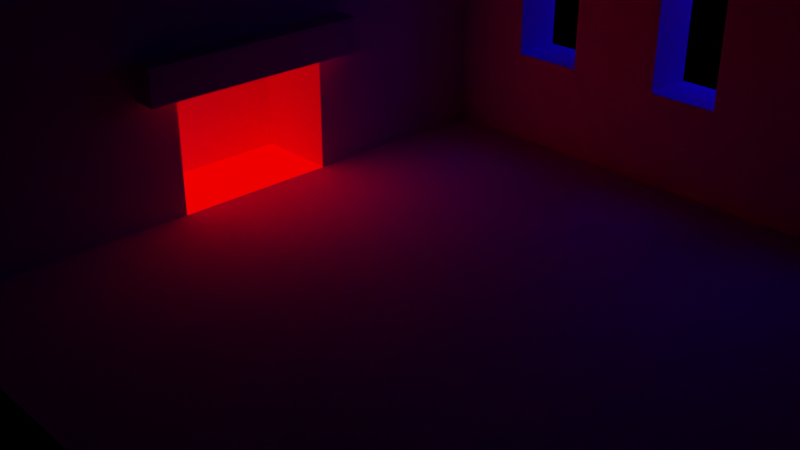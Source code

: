 # Source: night.blend  (saved by Blender 2.93.21; exported with 4.5.12 LTS)
import bpy
from mathutils import Matrix  # noqa: F401  (used for matrix-valued properties, if any)

bpy.ops.wm.read_factory_settings(use_empty=True)
scene = bpy.context.scene
scene.name = 'Scene'

# ---- collections
col_collection = bpy.data.collections.new('Collection'); scene.collection.children.link(col_collection)

# ---- images (referenced by path relative to the original .blend; pixels are not part of the script)
import os
ASSET_DIR = os.environ.get("B2B_ASSET_DIR", "")  # directory of the original .blend (textures are referenced by path, not embedded)
HERE = os.path.dirname(os.path.abspath(__file__))  # packed textures are extracted next to this script under _unpacked/

def load_image(name, relpath, width, height, colorspace="sRGB"):
    """Load a texture the original file referenced (path relative to the .blend, or extracted next to this script)."""
    p = next((c for c in (os.path.join(HERE, relpath), os.path.join(ASSET_DIR, relpath)) if relpath and os.path.exists(c)), "")
    if p:
        img = bpy.data.images.load(p, check_existing=True)
        img.name = name
    else:  # same state as the original file: an image datablock whose file is absent (Cycles renders it pink)
        img = bpy.data.images.new(name, width, height)
        img.source = "FILE"
        img.filepath = "//" + (relpath or name)
    img.colorspace_settings.name = colorspace
    return img
img_sketchup_baked = load_image('SketchUp_baked', 'SketchUp_denoised_encoded.png', 1024, 1024, 'Linear Rec.709')

# ---- materials (node trees are filled in below, after node groups)
mat_material_002 = bpy.data.materials.new('material.002')
mat_material_002.diffuse_color = (1.0, 1.0, 1.0, 1.0)
mat_material_002_1 = bpy.data.materials.new('Material.002')

# ---- material node trees
mat_material_002.use_nodes = True; mat_material_002.node_tree.nodes.clear()
_N = mat_material_002.node_tree.nodes; _L = mat_material_002.node_tree.links
n0 = _N.new('ShaderNodeBsdfPrincipled'); n0.name = 'Principled BSDF'; n0.location = (0, 300)
n0.distribution = 'GGX'
n0.subsurface_method = 'BURLEY'
n0.inputs[3].default_value = 1.45
n0.inputs[13].default_value = 0.0
n0.inputs[27].default_value = (1.0, 0.0, 0.0, 1.0)
n0.inputs[28].default_value = 2.6
n1 = _N.new('ShaderNodeOutputMaterial'); n1.name = 'Material Output'; n1.location = (300, 300)
n2 = _N.new('ShaderNodeTexImage'); n2.name = 'TLM_Lightmap'; n2.location = (-1200, 300)
n2.image = img_sketchup_baked
n2.extension = 'EXTEND'
n3 = _N.new('ShaderNodeMix'); n3.name = 'Lightmap_Multiplication'; n3.location = (-800, 300)
n3.data_type = 'RGBA'
n3.blend_type = 'MULTIPLY'
n3.inputs[0].default_value = 1.0
n4 = _N.new('ShaderNodeUVMap'); n4.name = 'Lightmap_UV'; n4.location = (-1500, 300)
n4.uv_map = 'UVMap_Lightmap'
n5 = _N.new('ShaderNodeRGB'); n5.name = 'Lightmap_BasecolorNode_A'; n5.location = (-1100, 0)
n5.outputs[0].default_value = (1.0, 0.0, 0.0005936, 1.0)
_L.new(n0.outputs[0], n1.inputs[0])
_L.new(n2.outputs[0], n3.inputs[6])
_L.new(n5.outputs[0], n3.inputs[7])
_L.new(n3.outputs[2], n0.inputs[0])
_L.new(n4.outputs[0], n2.inputs[0])
n1.is_active_output = True
mat_material_002_1.use_nodes = True; mat_material_002_1.node_tree.nodes.clear()
_N = mat_material_002_1.node_tree.nodes; _L = mat_material_002_1.node_tree.links
n0 = _N.new('ShaderNodeBsdfPrincipled'); n0.name = 'Principled BSDF'; n0.location = (10, 300)
n0.distribution = 'GGX'
n0.subsurface_method = 'BURLEY'
n0.inputs[3].default_value = 1.45
n0.inputs[13].default_value = 0.0
n0.inputs[27].default_value = (0.0, 0.0, 0.0, 1.0)
n0.inputs[28].default_value = 1.0
n1 = _N.new('ShaderNodeOutputMaterial'); n1.name = 'Material Output'; n1.location = (300, 300)
n2 = _N.new('ShaderNodeTexImage'); n2.name = 'TLM_Lightmap'; n2.location = (-1200, 300)
n2.image = img_sketchup_baked
n2.extension = 'EXTEND'
n3 = _N.new('ShaderNodeMix'); n3.name = 'Lightmap_Multiplication'; n3.location = (-800, 300)
n3.data_type = 'RGBA'
n3.blend_type = 'MULTIPLY'
n3.inputs[0].default_value = 1.0
n4 = _N.new('ShaderNodeUVMap'); n4.name = 'Lightmap_UV'; n4.location = (-1500, 300)
n4.uv_map = 'UVMap_Lightmap'
n5 = _N.new('ShaderNodeRGB'); n5.name = 'Lightmap_BasecolorNode_A'; n5.location = (-1090, 0)
n5.outputs[0].default_value = (0.8, 0.8, 0.8, 1.0)
_L.new(n0.outputs[0], n1.inputs[0])
_L.new(n2.outputs[0], n3.inputs[6])
_L.new(n5.outputs[0], n3.inputs[7])
_L.new(n3.outputs[2], n0.inputs[0])
_L.new(n4.outputs[0], n2.inputs[0])
n1.is_active_output = True

# ---- world
world_world = bpy.data.worlds.new('World'); scene.world = world_world
world_world.use_nodes = True; world_world.node_tree.nodes.clear()
_N = world_world.node_tree.nodes; _L = world_world.node_tree.links
n0 = _N.new('ShaderNodeOutputWorld'); n0.name = 'World Output'; n0.location = (300, 300)
n1 = _N.new('ShaderNodeBackground'); n1.name = 'Background'; n1.location = (10, 300)
n1.inputs[0].default_value = (0.0, 0.0, 0.0, 1.0)
_L.new(n1.outputs[0], n0.inputs[0])
n0.is_active_output = True
world_world.color = (0.05088, 0.05088, 0.05088)
world_world.use_sun_shadow = False
world_world.sun_shadow_jitter_overblur = 0.0

# ---- cameras
cam_camera = bpy.data.cameras.new('Camera')
cam_camera.clip_end = 100.0
cam_camera.ortho_scale = 7.314
cam_skp_camera_last_saved_sketchup_view = bpy.data.cameras.new('skp_camera_Last_Saved_SketchUp_View')
cam_skp_camera_last_saved_sketchup_view.clip_start = 1.0
cam_skp_camera_last_saved_sketchup_view.lens = float('inf')

# ---- lights
light_area_001 = bpy.data.lights.new('Area.001', 'AREA')
light_area_001.color = (0.0, 0.0, 1.0)
light_area_001.transmission_factor = 0.0
light_area_001.energy = 26.23
light_area_001.shadow_soft_size = 1.0
light_area_001.shadow_maximum_resolution = 0.006
light_area_001.use_absolute_resolution = True
light_area_001.size = 1.0
light_area_001.size_y = 1.0
light_area_002 = bpy.data.lights.new('Area.002', 'AREA')
light_area_002.color = (0.0, 1.0, 0.0)
light_area_002.transmission_factor = 0.0
light_area_002.energy = 235.6
light_area_002.shadow_soft_size = 0.21
light_area_002.shadow_maximum_resolution = 0.006
light_area_002.use_absolute_resolution = True
light_area_002.size = 0.21
light_area_002.size_y = 1.0

# ---- meshes
me_id3 = bpy.data.meshes.new('ID3')
me_id3.from_pydata([(6148.0, 6403.0, 0.0), (-1154.0, 0.0, 0.0), (-1154.0, 6403.0, 0.0), (6148.0, 0.0, 0.0), (6148.0, 6403.0, 0.0), (6148.0, 0.0, 179.1), (6148.0, 0.0, 0.0), (6148.0, 5906.0, 179.1), (6148.0, 5906.0, 3411.0), (6148.0, 6403.0, 3411.0), (6148.0, 0.0, 179.1), (-1154.0, 0.0, 0.0), (6148.0, 0.0, 0.0), (761.5, 0.0, 179.1), (-1154.0, 0.0, 3411.0), (761.5, 0.0, 3411.0), (-1154.0, 6403.0, 3411.0), (-1154.0, 0.0, 0.0), (-1154.0, 0.0, 3411.0), (-1154.0, 6403.0, 0.0), (-1154.0, 6403.0, 0.0), (1529.0, 6403.0, 1067.0), (6148.0, 6403.0, 0.0), (-1154.0, 6403.0, 3411.0), (3098.0, 6403.0, 1060.0), (1529.0, 6403.0, 2440.0), (2208.0, 6403.0, 2440.0), (3098.0, 6403.0, 2440.0), (3741.0, 6403.0, 2440.0), (4609.0, 6403.0, 2440.0), (5225.0, 6403.0, 2440.0), (5225.0, 6403.0, 1060.0), (6148.0, 6403.0, 3411.0), (3741.0, 6403.0, 1060.0), (4609.0, 6403.0, 1060.0), (2208.0, 6403.0, 1067.0), (761.5, 0.0, 3411.0), (-1154.0, 6403.0, 3411.0), (-1154.0, 0.0, 3411.0), (761.5, 5906.0, 3411.0), (6148.0, 6403.0, 3411.0), (6148.0, 5906.0, 3411.0), (6148.0, 5906.0, 179.1), (5225.0, 5906.0, 1060.0), (761.5, 5906.0, 179.1), (6148.0, 5906.0, 3411.0), (5225.0, 5906.0, 2440.0), (4609.0, 5906.0, 2440.0), (3741.0, 5906.0, 2440.0), (3098.0, 5906.0, 2440.0), (2208.0, 5906.0, 2440.0), (1529.0, 5906.0, 2440.0), (1529.0, 5906.0, 1067.0), (761.5, 5906.0, 3411.0), (3098.0, 5906.0, 1060.0), (4609.0, 5906.0, 1060.0), (3741.0, 5906.0, 1060.0), (2208.0, 5906.0, 1067.0), (761.5, 2402.0, 179.1), (761.5, 5906.0, 179.1), (761.5, 3952.0, 179.1), (6148.0, 5906.0, 179.1), (761.5, 0.0, 179.1), (6148.0, 0.0, 179.1), (761.5, 2402.0, 179.1), (761.5, 0.0, 3411.0), (761.5, 0.0, 179.1), (761.5, 2019.0, 1333.0), (761.5, 2402.0, 1333.0), (761.5, 5906.0, 179.1), (761.5, 3952.0, 1333.0), (761.5, 3952.0, 179.1), (761.5, 4200.0, 1333.0), (761.5, 4200.0, 1666.0), (761.5, 2019.0, 1666.0), (761.5, 5906.0, 3411.0), (-47.54, 3952.0, 179.1), (-47.54, 2402.0, 179.1), (-47.54, 2402.0, 1333.0), (761.5, 2402.0, 179.1), (-47.54, 2402.0, 179.1), (761.5, 2402.0, 1333.0), (1005.0, 2402.0, 1333.0), (761.5, 2019.0, 1333.0), (761.5, 2402.0, 1333.0), (1005.0, 2019.0, 1333.0), (1005.0, 2019.0, 1666.0), (761.5, 2019.0, 1333.0), (1005.0, 2019.0, 1333.0), (761.5, 2019.0, 1666.0), (1005.0, 2019.0, 1666.0), (761.5, 4200.0, 1666.0), (761.5, 2019.0, 1666.0), (1005.0, 4200.0, 1666.0), (761.5, 4200.0, 1333.0), (1005.0, 4200.0, 1666.0), (1005.0, 4200.0, 1333.0), (761.5, 4200.0, 1666.0), (761.5, 4200.0, 1333.0), (1005.0, 3952.0, 1333.0), (761.5, 3952.0, 1333.0), (1005.0, 4200.0, 1333.0), (761.5, 3952.0, 1333.0), (-47.54, 3952.0, 179.1), (761.5, 3952.0, 179.1), (-47.54, 3952.0, 1333.0), (-47.54, 3952.0, 179.1), (-47.54, 2402.0, 1333.0), (-47.54, 2402.0, 179.1), (-47.54, 3952.0, 1333.0), (761.5, 3952.0, 1333.0), (-47.54, 2402.0, 1333.0), (-47.54, 3952.0, 1333.0), (761.5, 2402.0, 1333.0), (1005.0, 3952.0, 1333.0), (1005.0, 2402.0, 1333.0), (1005.0, 2402.0, 1333.0), (1005.0, 2019.0, 1666.0), (1005.0, 2019.0, 1333.0), (1005.0, 4200.0, 1666.0), (1005.0, 3952.0, 1333.0), (1005.0, 4200.0, 1333.0), (2208.0, 6403.0, 2440.0), (1529.0, 5906.0, 2440.0), (1529.0, 6403.0, 2440.0), (2208.0, 5906.0, 2440.0), (1529.0, 6403.0, 1067.0), (1529.0, 5906.0, 2440.0), (1529.0, 5906.0, 1067.0), (1529.0, 6403.0, 2440.0), (2208.0, 6403.0, 2440.0), (2208.0, 5906.0, 1067.0), (2208.0, 5906.0, 2440.0), (2208.0, 6403.0, 1067.0), (2208.0, 5906.0, 1067.0), (1529.0, 6403.0, 1067.0), (1529.0, 5906.0, 1067.0), (2208.0, 6403.0, 1067.0), (3741.0, 6403.0, 2440.0), (3741.0, 5906.0, 1060.0), (3741.0, 5906.0, 2440.0), (3741.0, 6403.0, 1060.0), (3741.0, 6403.0, 2440.0), (3098.0, 5906.0, 2440.0), (3098.0, 6403.0, 2440.0), (3741.0, 5906.0, 2440.0), (3741.0, 5906.0, 1060.0), (3098.0, 6403.0, 1060.0), (3098.0, 5906.0, 1060.0), (3741.0, 6403.0, 1060.0), (3098.0, 6403.0, 1060.0), (3098.0, 5906.0, 2440.0), (3098.0, 5906.0, 1060.0), (3098.0, 6403.0, 2440.0), (5225.0, 6403.0, 2440.0), (4609.0, 5906.0, 2440.0), (4609.0, 6403.0, 2440.0), (5225.0, 5906.0, 2440.0), (4609.0, 6403.0, 1060.0), (4609.0, 5906.0, 2440.0), (4609.0, 5906.0, 1060.0), (4609.0, 6403.0, 2440.0), (5225.0, 6403.0, 2440.0), (5225.0, 5906.0, 1060.0), (5225.0, 5906.0, 2440.0), (5225.0, 6403.0, 1060.0), (5225.0, 5906.0, 1060.0), (4609.0, 6403.0, 1060.0), (4609.0, 5906.0, 1060.0), (5225.0, 6403.0, 1060.0)], [], [(0, 1, 2), (1, 0, 3), (4, 5, 6), (5, 4, 7), (7, 4, 8), (8, 4, 9), (10, 11, 12), (11, 10, 13), (11, 13, 14), (14, 13, 15), (16, 17, 18), (17, 16, 19), (20, 21, 22), (21, 20, 23), (22, 21, 24), (21, 23, 25), (25, 23, 26), (26, 23, 27), (27, 23, 28), (28, 23, 29), (29, 23, 30), (22, 31, 32), (31, 22, 24), (31, 24, 33), (31, 33, 34), (32, 31, 30), (32, 30, 23), (28, 34, 33), (34, 28, 29), (24, 35, 27), (35, 24, 21), (27, 35, 26), (36, 37, 38), (37, 36, 39), (39, 40, 37), (40, 39, 41), (42, 43, 44), (43, 42, 45), (43, 45, 46), (46, 45, 47), (47, 45, 48), (48, 45, 49), (49, 45, 50), (50, 45, 51), (44, 52, 53), (52, 44, 54), (54, 44, 43), (54, 43, 55), (54, 55, 56), (52, 54, 57), (53, 52, 51), (53, 51, 45), (49, 57, 54), (57, 49, 50), (47, 56, 55), (56, 47, 48), (58, 59, 60), (59, 58, 61), (61, 58, 62), (61, 62, 63), (64, 65, 66), (65, 64, 67), (67, 64, 68), (69, 70, 71), (70, 69, 72), (72, 69, 73), (65, 74, 75), (74, 65, 67), (75, 74, 73), (75, 73, 69), (58, 76, 77), (76, 58, 60), (78, 79, 80), (79, 78, 81), (82, 83, 84), (83, 82, 85), (86, 87, 88), (87, 86, 89), (90, 91, 92), (91, 90, 93), (94, 95, 96), (95, 94, 97), (98, 99, 100), (99, 98, 101), (102, 103, 104), (103, 102, 105), (106, 107, 108), (107, 106, 109), (110, 111, 112), (111, 110, 113), (113, 110, 114), (113, 114, 115), (116, 117, 118), (117, 116, 119), (119, 116, 120), (119, 120, 121), (122, 123, 124), (123, 122, 125), (126, 127, 128), (127, 126, 129), (130, 131, 132), (131, 130, 133), (134, 135, 136), (135, 134, 137), (138, 139, 140), (139, 138, 141), (142, 143, 144), (143, 142, 145), (146, 147, 148), (147, 146, 149), (150, 151, 152), (151, 150, 153), (154, 155, 156), (155, 154, 157), (158, 159, 160), (159, 158, 161), (162, 163, 164), (163, 162, 165), (166, 167, 168), (167, 166, 169)])
me_id3.polygons.foreach_set('material_index', [1, 1, 1, 1, 1, 1, 1, 1, 1, 1, 1, 1, 1, 1, 1, 1, 1, 1, 1, 1, 1, 1, 1, 1, 1, 1, 1, 1, 1, 1, 1, 1, 1, 1, 1, 1, 1, 1, 1, 1, 1, 1, 1, 1, 1, 1, 1, 1, 1, 1, 1, 1, 1, 1, 1, 1, 1, 1, 1, 1, 1, 1, 1, 1, 1, 1, 1, 1, 1, 1, 0, 0, 1, 1, 1, 1, 1, 1, 1, 1, 1, 1, 1, 1, 1, 1, 1, 1, 1, 1, 1, 1, 1, 1, 1, 1, 1, 1, 1, 1, 1, 1, 1, 1, 1, 1, 1, 1, 1, 1, 1, 1, 1, 1, 1, 1, 1, 1, 1, 1])
_uv = me_id3.uv_layers.new(name='UVMap_Lightmap')
_uv.uv.foreach_set('vector', [0.6666, 0.3778, 0.3382, 0.003296, 0.6666, 0.003296, 0.3382, 0.003296, 0.6666, 0.3778, 0.3382, 0.3778, 0.824, 0.7127, 0.8147, 0.3843, 0.824, 0.3843, 0.8147, 0.3843, 0.824, 0.7127, 0.8147, 0.6873, 0.8147, 0.6873, 0.824, 0.7127, 0.6489, 0.6873, 0.6489, 0.6873, 0.824, 0.7127, 0.6489, 0.7127, 0.2953, 0.3843, 0.2861, 0.7588, 0.2861, 0.3843, 0.2861, 0.7588, 0.2953, 0.3843, 0.2953, 0.6602, 0.2861, 0.7588, 0.2953, 0.6602, 0.461, 0.7588, 0.461, 0.7588, 0.2953, 0.6602, 0.461, 0.6602, 0.6731, 0.003418, 0.8481, 0.3315, 0.6731, 0.3315, 0.8481, 0.3315, 0.6731, 0.003418, 0.8481, 0.003418, 0.6426, 0.7588, 0.5879, 0.6211, 0.6426, 0.3843, 0.5879, 0.6211, 0.6426, 0.7588, 0.4675, 0.7588, 0.6426, 0.3843, 0.5879, 0.6211, 0.5881, 0.5405, 0.5879, 0.6211, 0.4675, 0.7588, 0.5173, 0.6211, 0.5173, 0.6211, 0.4675, 0.7588, 0.5173, 0.5864, 0.5173, 0.5864, 0.4675, 0.7588, 0.5173, 0.5405, 0.5173, 0.5405, 0.4675, 0.7588, 0.5173, 0.5078, 0.5173, 0.5078, 0.4675, 0.7588, 0.5173, 0.4629, 0.5173, 0.4629, 0.4675, 0.7588, 0.5173, 0.4316, 0.6426, 0.3843, 0.5881, 0.4316, 0.4675, 0.3843, 0.5881, 0.4316, 0.6426, 0.3843, 0.5881, 0.5405, 0.7438, 0.3778, 0.7438, 0.3778, 0.7438, 0.3778, 0.5586, 0.8416, 0.5586, 0.7654, 0.5586, 0.8101, 0.4675, 0.3843, 0.5881, 0.4316, 0.5173, 0.4316, 0.4675, 0.3843, 0.5173, 0.4316, 0.4675, 0.7588, 0.5173, 0.5078, 0.5881, 0.4629, 0.5881, 0.5078, 0.5881, 0.4629, 0.5173, 0.5078, 0.5173, 0.4629, 0.5881, 0.5405, 0.5879, 0.5864, 0.5173, 0.5405, 0.5879, 0.5864, 0.5881, 0.5405, 0.5879, 0.6211, 0.5173, 0.5405, 0.5879, 0.5864, 0.5173, 0.5864, 0.003277, 0.2793, 0.3317, 0.3779, 0.003277, 0.3779, 0.3317, 0.3779, 0.003277, 0.2793, 0.3062, 0.2793, 0.3062, 0.2793, 0.3317, 0.003418, 0.3317, 0.3779, 0.3317, 0.003418, 0.3062, 0.2793, 0.3062, 0.003418, 0.8305, 0.3843, 0.8757, 0.4316, 0.8305, 0.6602, 0.8757, 0.4316, 0.8305, 0.3843, 0.9962, 0.3843, 0.8757, 0.4316, 0.9962, 0.3843, 0.9464, 0.4316, 0.9464, 0.4316, 0.9962, 0.3843, 0.9464, 0.4629, 0.9464, 0.4629, 0.9962, 0.3843, 0.9464, 0.5078, 0.9464, 0.5078, 0.9962, 0.3843, 0.9464, 0.5405, 0.9464, 0.5405, 0.9962, 0.3843, 0.9464, 0.5864, 0.9464, 0.5864, 0.9962, 0.3843, 0.9464, 0.6211, 0.8305, 0.6602, 0.876, 0.6211, 0.9962, 0.6602, 0.876, 0.6211, 0.8305, 0.6602, 0.8757, 0.5405, 0.8757, 0.5405, 0.8305, 0.6602, 0.8757, 0.4316, 0.7372, 0.3778, 0.7372, 0.3778, 0.7372, 0.3778, 0.8379, 0.7192, 0.8379, 0.7969, 0.8379, 0.7524, 0.876, 0.6211, 0.8757, 0.5405, 0.876, 0.5864, 0.9962, 0.6602, 0.876, 0.6211, 0.9464, 0.6211, 0.9962, 0.6602, 0.9464, 0.6211, 0.9962, 0.3843, 0.9464, 0.5405, 0.876, 0.5864, 0.8757, 0.5405, 0.876, 0.5864, 0.9464, 0.5405, 0.9464, 0.5864, 0.9464, 0.4629, 0.8757, 0.5078, 0.8757, 0.4629, 0.8757, 0.5078, 0.9464, 0.4629, 0.9464, 0.5078, 0.8547, 0.003174, 0.8547, 0.1831, 0.8547, 0.08276, 0.2793, 0.3843, 0.2793, 0.564, 0.003418, 0.3843, 0.003418, 0.3843, 0.2793, 0.564, 0.2793, 0.687, 0.003418, 0.3843, 0.2793, 0.687, 0.003418, 0.687, 0.1689, 0.817, 0.003174, 0.6938, 0.1689, 0.6938, 0.003174, 0.6938, 0.1689, 0.817, 0.1099, 0.7974, 0.1099, 0.7974, 0.1689, 0.817, 0.1099, 0.817, 0.1689, 0.9967, 0.1099, 0.8965, 0.1689, 0.8965, 0.1099, 0.8965, 0.1689, 0.9967, 0.1099, 0.9092, 0.1099, 0.9092, 0.1689, 0.9967, 0.09277, 0.9092, 0.003174, 0.6938, 0.09277, 0.7974, 0.003174, 0.9967, 0.09277, 0.7974, 0.003174, 0.6938, 0.1099, 0.7974, 0.003174, 0.9967, 0.09277, 0.7974, 0.09277, 0.9092, 0.003174, 0.9967, 0.09277, 0.9092, 0.1689, 0.9967, 0.7096, 0.7988, 0.7511, 0.7192, 0.7511, 0.7988, 0.7511, 0.7192, 0.7096, 0.7988, 0.7096, 0.7192, 0.3276, 0.8246, 0.2861, 0.7654, 0.3276, 0.7654, 0.2861, 0.7654, 0.3276, 0.8246, 0.2861, 0.8246, 0.5774, 0.7654, 0.5649, 0.7852, 0.5649, 0.7654, 0.5649, 0.7852, 0.5774, 0.7654, 0.5774, 0.7852, 0.5964, 0.7825, 0.5839, 0.7654, 0.5964, 0.7654, 0.5839, 0.7654, 0.5964, 0.7825, 0.5839, 0.7825, 0.2649, 0.8057, 0.2773, 0.6938, 0.2773, 0.8057, 0.2773, 0.6938, 0.2649, 0.8057, 0.2649, 0.6938, 0.6155, 0.7654, 0.603, 0.7825, 0.603, 0.7654, 0.603, 0.7825, 0.6155, 0.7654, 0.6155, 0.7825, 0.622, 0.7656, 0.6345, 0.7783, 0.622, 0.7783, 0.6345, 0.7783, 0.622, 0.7656, 0.6345, 0.7656, 0.7991, 0.7785, 0.7576, 0.7193, 0.7991, 0.7193, 0.7576, 0.7193, 0.7991, 0.7785, 0.7576, 0.7785, 0.2347, 0.7732, 0.1755, 0.6936, 0.2347, 0.6936, 0.1755, 0.6936, 0.2347, 0.7732, 0.1755, 0.7732, 0.6905, 0.7192, 0.649, 0.7988, 0.649, 0.7192, 0.649, 0.7988, 0.6905, 0.7192, 0.6905, 0.7988, 0.6905, 0.7988, 0.6905, 0.7192, 0.703, 0.7192, 0.6905, 0.7988, 0.703, 0.7192, 0.703, 0.7988, 0.2584, 0.7135, 0.2413, 0.6938, 0.2584, 0.6938, 0.2413, 0.6938, 0.2584, 0.7135, 0.2413, 0.8057, 0.2413, 0.8057, 0.2584, 0.7135, 0.2584, 0.793, 0.2413, 0.8057, 0.2584, 0.793, 0.2584, 0.8057, 0.731, 0.373, 0.7056, 0.3383, 0.731, 0.3383, 0.7056, 0.3383, 0.731, 0.373, 0.7056, 0.373, 0.4878, 0.7654, 0.4624, 0.8358, 0.4624, 0.7654, 0.4624, 0.8358, 0.4878, 0.7654, 0.4878, 0.8358, 0.4302, 0.8358, 0.4556, 0.7654, 0.4556, 0.8358, 0.4556, 0.7654, 0.4302, 0.8358, 0.4302, 0.7654, 0.6733, 0.3381, 0.6987, 0.373, 0.6733, 0.373, 0.6987, 0.373, 0.6733, 0.3381, 0.6987, 0.3381, 0.3345, 0.8362, 0.3599, 0.7654, 0.3599, 0.8362, 0.3599, 0.7654, 0.3345, 0.8362, 0.3345, 0.7654, 0.7627, 0.3713, 0.7373, 0.3381, 0.7627, 0.3381, 0.7373, 0.3381, 0.7627, 0.3713, 0.7373, 0.3713, 0.7695, 0.3381, 0.7949, 0.3713, 0.7695, 0.3713, 0.7949, 0.3713, 0.7695, 0.3381, 0.7949, 0.3381, 0.4238, 0.7654, 0.3984, 0.8362, 0.3984, 0.7654, 0.3984, 0.8362, 0.4238, 0.7654, 0.4238, 0.8362, 0.5518, 0.7969, 0.5264, 0.7656, 0.5518, 0.7656, 0.5264, 0.7656, 0.5518, 0.7969, 0.5264, 0.7969, 0.8311, 0.7193, 0.8057, 0.79, 0.8057, 0.7193, 0.8057, 0.79, 0.8311, 0.7193, 0.8311, 0.79, 0.3662, 0.8362, 0.3916, 0.7654, 0.3916, 0.8362, 0.3916, 0.7654, 0.3662, 0.8362, 0.3662, 0.7654, 0.4946, 0.7656, 0.52, 0.7969, 0.4946, 0.7969, 0.52, 0.7969, 0.4946, 0.7656, 0.52, 0.7656])
_ca = me_id3.color_attributes.new('TLM', 'BYTE_COLOR', 'CORNER')
_ca.data.foreach_set('color', [1.0, 1.0, 1.0, 1.0, 1.0, 1.0, 1.0, 1.0, 1.0, 1.0, 1.0, 1.0, 1.0, 1.0, 1.0, 1.0, 1.0, 1.0, 1.0, 1.0, 1.0, 1.0, 1.0, 1.0, 1.0, 1.0, 1.0, 1.0, 1.0, 1.0, 1.0, 1.0, 1.0, 1.0, 1.0, 1.0, 1.0, 1.0, 1.0, 1.0, 1.0, 1.0, 1.0, 1.0, 1.0, 1.0, 1.0, 1.0, 1.0, 1.0, 1.0, 1.0, 1.0, 1.0, 1.0, 1.0, 1.0, 1.0, 1.0, 1.0, 1.0, 1.0, 1.0, 1.0, 1.0, 1.0, 1.0, 1.0, 1.0, 1.0, 1.0, 1.0, 1.0, 1.0, 1.0, 1.0, 1.0, 1.0, 1.0, 1.0, 1.0, 1.0, 1.0, 1.0, 1.0, 1.0, 1.0, 1.0, 1.0, 1.0, 1.0, 1.0, 1.0, 1.0, 1.0, 1.0, 1.0, 1.0, 1.0, 1.0, 1.0, 1.0, 1.0, 1.0, 1.0, 1.0, 1.0, 1.0, 1.0, 1.0, 1.0, 1.0, 1.0, 1.0, 1.0, 1.0, 1.0, 1.0, 1.0, 1.0, 1.0, 1.0, 1.0, 1.0, 1.0, 1.0, 1.0, 1.0, 1.0, 1.0, 1.0, 1.0, 1.0, 1.0, 1.0, 1.0, 1.0, 1.0, 1.0, 1.0, 1.0, 1.0, 1.0, 1.0, 1.0, 1.0, 1.0, 1.0, 1.0, 1.0, 1.0, 1.0, 1.0, 1.0, 1.0, 1.0, 1.0, 1.0, 1.0, 1.0, 1.0, 1.0, 1.0, 1.0, 1.0, 1.0, 1.0, 1.0, 1.0, 1.0, 1.0, 1.0, 1.0, 1.0, 1.0, 1.0, 1.0, 1.0, 1.0, 1.0, 1.0, 1.0, 1.0, 1.0, 1.0, 1.0, 1.0, 1.0, 1.0, 1.0, 1.0, 1.0, 1.0, 1.0, 1.0, 1.0, 1.0, 1.0, 1.0, 1.0, 1.0, 1.0, 1.0, 1.0, 1.0, 1.0, 1.0, 1.0, 1.0, 1.0, 1.0, 1.0, 1.0, 1.0, 1.0, 1.0, 1.0, 1.0, 1.0, 1.0, 1.0, 1.0, 1.0, 1.0, 1.0, 1.0, 1.0, 1.0, 1.0, 1.0, 1.0, 1.0, 1.0, 1.0, 1.0, 1.0, 1.0, 1.0, 1.0, 1.0, 1.0, 1.0, 1.0, 1.0, 1.0, 1.0, 1.0, 1.0, 1.0, 1.0, 1.0, 1.0, 1.0, 1.0, 1.0, 1.0, 1.0, 1.0, 1.0, 1.0, 1.0, 1.0, 1.0, 1.0, 1.0, 1.0, 1.0, 1.0, 1.0, 1.0, 1.0, 1.0, 1.0, 1.0, 1.0, 1.0, 1.0, 1.0, 1.0, 1.0, 1.0, 1.0, 1.0, 1.0, 1.0, 1.0, 1.0, 1.0, 1.0, 1.0, 1.0, 1.0, 1.0, 1.0, 1.0, 1.0, 1.0, 1.0, 1.0, 1.0, 1.0, 1.0, 1.0, 1.0, 1.0, 1.0, 1.0, 1.0, 1.0, 1.0, 1.0, 1.0, 1.0, 1.0, 1.0, 1.0, 1.0, 1.0, 1.0, 1.0, 1.0, 1.0, 1.0, 1.0, 1.0, 1.0, 1.0, 1.0, 1.0, 1.0, 1.0, 1.0, 1.0, 1.0, 1.0, 1.0, 1.0, 1.0, 1.0, 1.0, 1.0, 1.0, 1.0, 1.0, 1.0, 1.0, 1.0, 1.0, 1.0, 1.0, 1.0, 1.0, 1.0, 1.0, 1.0, 1.0, 1.0, 1.0, 1.0, 1.0, 1.0, 1.0, 1.0, 1.0, 1.0, 1.0, 1.0, 1.0, 1.0, 1.0, 1.0, 1.0, 1.0, 1.0, 1.0, 1.0, 1.0, 1.0, 1.0, 1.0, 1.0, 1.0, 1.0, 1.0, 1.0, 1.0, 1.0, 1.0, 1.0, 1.0, 1.0, 1.0, 1.0, 1.0, 1.0, 1.0, 1.0, 1.0, 1.0, 1.0, 1.0, 1.0, 1.0, 1.0, 1.0, 1.0, 1.0, 1.0, 1.0, 1.0, 1.0, 1.0, 1.0, 1.0, 1.0, 1.0, 1.0, 1.0, 1.0, 1.0, 1.0, 1.0, 1.0, 1.0, 1.0, 1.0, 1.0, 1.0, 1.0, 1.0, 1.0, 1.0, 1.0, 1.0, 1.0, 1.0, 1.0, 1.0, 1.0, 1.0, 1.0, 1.0, 1.0, 1.0, 1.0, 1.0, 1.0, 1.0, 1.0, 1.0, 1.0, 1.0, 1.0, 1.0, 1.0, 1.0, 1.0, 1.0, 1.0, 1.0, 1.0, 1.0, 1.0, 1.0, 1.0, 1.0, 1.0, 1.0, 1.0, 1.0, 1.0, 1.0, 1.0, 1.0, 1.0, 1.0, 1.0, 1.0, 1.0, 1.0, 1.0, 1.0, 1.0, 1.0, 1.0, 1.0, 1.0, 1.0, 1.0, 1.0, 1.0, 1.0, 1.0, 1.0, 1.0, 1.0, 1.0, 1.0, 1.0, 1.0, 1.0, 1.0, 1.0, 1.0, 1.0, 1.0, 1.0, 1.0, 1.0, 1.0, 1.0, 1.0, 1.0, 1.0, 1.0, 1.0, 1.0, 1.0, 1.0, 1.0, 1.0, 1.0, 1.0, 1.0, 1.0, 1.0, 1.0, 1.0, 1.0, 1.0, 1.0, 1.0, 1.0, 1.0, 1.0, 1.0, 1.0, 1.0, 1.0, 1.0, 1.0, 1.0, 1.0, 1.0, 1.0, 1.0, 1.0, 1.0, 1.0, 1.0, 1.0, 1.0, 1.0, 1.0, 1.0, 1.0, 1.0, 1.0, 1.0, 1.0, 1.0, 1.0, 1.0, 1.0, 1.0, 1.0, 1.0, 1.0, 1.0, 1.0, 1.0, 1.0, 1.0, 1.0, 1.0, 1.0, 1.0, 1.0, 1.0, 1.0, 1.0, 1.0, 1.0, 1.0, 1.0, 1.0, 1.0, 1.0, 1.0, 1.0, 1.0, 1.0, 1.0, 1.0, 1.0, 1.0, 1.0, 1.0, 1.0, 1.0, 1.0, 1.0, 1.0, 1.0, 1.0, 1.0, 1.0, 1.0, 1.0, 1.0, 1.0, 1.0, 1.0, 1.0, 1.0, 1.0, 1.0, 1.0, 1.0, 1.0, 1.0, 1.0, 1.0, 1.0, 1.0, 1.0, 1.0, 1.0, 1.0, 1.0, 1.0, 1.0, 1.0, 1.0, 1.0, 1.0, 1.0, 1.0, 1.0, 1.0, 1.0, 1.0, 1.0, 1.0, 1.0, 1.0, 1.0, 1.0, 1.0, 1.0, 1.0, 1.0, 1.0, 1.0, 1.0, 1.0, 1.0, 1.0, 1.0, 1.0, 1.0, 1.0, 1.0, 1.0, 1.0, 1.0, 1.0, 1.0, 1.0, 1.0, 1.0, 1.0, 1.0, 1.0, 1.0, 1.0, 1.0, 1.0, 1.0, 1.0, 1.0, 1.0, 1.0, 1.0, 1.0, 1.0, 1.0, 1.0, 1.0, 1.0, 1.0, 1.0, 1.0, 1.0, 1.0, 1.0, 1.0, 1.0, 1.0, 1.0, 1.0, 1.0, 1.0, 1.0, 1.0, 1.0, 1.0, 1.0, 1.0, 1.0, 1.0, 1.0, 1.0, 1.0, 1.0, 1.0, 1.0, 1.0, 1.0, 1.0, 1.0, 1.0, 1.0, 1.0, 1.0, 1.0, 1.0, 1.0, 1.0, 1.0, 1.0, 1.0, 1.0, 1.0, 1.0, 1.0, 1.0, 1.0, 1.0, 1.0, 1.0, 1.0, 1.0, 1.0, 1.0, 1.0, 1.0, 1.0, 1.0, 1.0, 1.0, 1.0, 1.0, 1.0, 1.0, 1.0, 1.0, 1.0, 1.0, 1.0, 1.0, 1.0, 1.0, 1.0, 1.0, 1.0, 1.0, 1.0, 1.0, 1.0, 1.0, 1.0, 1.0, 1.0, 1.0, 1.0, 1.0, 1.0, 1.0, 1.0, 1.0, 1.0, 1.0, 1.0, 1.0, 1.0, 1.0, 1.0, 1.0, 1.0, 1.0, 1.0, 1.0, 1.0, 1.0, 1.0, 1.0, 1.0, 1.0, 1.0, 1.0, 1.0, 1.0, 1.0, 1.0, 1.0, 1.0, 1.0, 1.0, 1.0, 1.0, 1.0, 1.0, 1.0, 1.0, 1.0, 1.0, 1.0, 1.0, 1.0, 1.0, 1.0, 1.0, 1.0, 1.0, 1.0, 1.0, 1.0, 1.0, 1.0, 1.0, 1.0, 1.0, 1.0, 1.0, 1.0, 1.0, 1.0, 1.0, 1.0, 1.0, 1.0, 1.0, 1.0, 1.0, 1.0, 1.0, 1.0, 1.0, 1.0, 1.0, 1.0, 1.0, 1.0, 1.0, 1.0, 1.0, 1.0, 1.0, 1.0, 1.0, 1.0, 1.0, 1.0, 1.0, 1.0, 1.0, 1.0, 1.0, 1.0, 1.0, 1.0, 1.0, 1.0, 1.0, 1.0, 1.0, 1.0, 1.0, 1.0, 1.0, 1.0, 1.0, 1.0, 1.0, 1.0, 1.0, 1.0, 1.0, 1.0, 1.0, 1.0, 1.0, 1.0, 1.0, 1.0, 1.0, 1.0, 1.0, 1.0, 1.0, 1.0, 1.0, 1.0, 1.0, 1.0, 1.0, 1.0, 1.0, 1.0, 1.0, 1.0, 1.0, 1.0, 1.0, 1.0, 1.0, 1.0, 1.0, 1.0, 1.0, 1.0, 1.0, 1.0, 1.0, 1.0, 1.0, 1.0, 1.0, 1.0, 1.0, 1.0, 1.0, 1.0, 1.0, 1.0, 1.0, 1.0, 1.0, 1.0, 1.0, 1.0, 1.0, 1.0, 1.0, 1.0, 1.0, 1.0, 1.0, 1.0, 1.0, 1.0, 1.0, 1.0, 1.0, 1.0, 1.0, 1.0, 1.0, 1.0, 1.0, 1.0, 1.0, 1.0, 1.0, 1.0, 1.0, 1.0, 1.0, 1.0, 1.0, 1.0, 1.0, 1.0, 1.0, 1.0, 1.0, 1.0, 1.0, 1.0, 1.0, 1.0, 1.0, 1.0, 1.0, 1.0, 1.0, 1.0, 1.0, 1.0, 1.0, 1.0, 1.0, 1.0, 1.0, 1.0, 1.0, 1.0, 1.0, 1.0, 1.0, 1.0, 1.0, 1.0, 1.0, 1.0, 1.0, 1.0, 1.0, 1.0, 1.0, 1.0, 1.0, 1.0, 1.0, 1.0, 1.0, 1.0, 1.0, 1.0, 1.0, 1.0, 1.0, 1.0, 1.0, 1.0, 1.0, 1.0, 1.0, 1.0, 1.0, 1.0, 1.0, 1.0, 1.0, 1.0, 1.0, 1.0, 1.0, 1.0, 1.0, 1.0, 1.0, 1.0, 1.0, 1.0, 1.0, 1.0, 1.0, 1.0, 1.0, 1.0, 1.0, 1.0, 1.0, 1.0, 1.0, 1.0, 1.0, 1.0, 1.0, 1.0, 1.0, 1.0, 1.0, 1.0, 1.0, 1.0, 1.0, 1.0, 1.0, 1.0, 1.0, 1.0, 1.0, 1.0, 1.0, 1.0, 1.0, 1.0, 1.0, 1.0, 1.0, 1.0, 1.0, 1.0, 1.0, 1.0, 1.0, 1.0, 1.0, 1.0, 1.0, 1.0, 1.0, 1.0, 1.0, 1.0, 1.0, 1.0, 1.0, 1.0, 1.0, 1.0, 1.0, 1.0, 1.0, 1.0, 1.0, 1.0, 1.0, 1.0, 1.0, 1.0, 1.0, 1.0, 1.0, 1.0, 1.0, 1.0, 1.0, 1.0, 1.0, 1.0, 1.0, 1.0, 1.0, 1.0, 1.0, 1.0, 1.0, 1.0, 1.0, 1.0, 1.0, 1.0, 1.0, 1.0, 1.0, 1.0, 1.0, 1.0, 1.0, 1.0, 1.0, 1.0, 1.0, 1.0, 1.0, 1.0, 1.0, 1.0, 1.0, 1.0, 1.0, 1.0, 1.0, 1.0, 1.0, 1.0, 1.0, 1.0, 1.0, 1.0, 1.0, 1.0, 1.0, 1.0, 1.0, 1.0, 1.0, 1.0, 1.0, 1.0, 1.0, 1.0, 1.0, 1.0, 1.0, 1.0, 1.0, 1.0, 1.0, 1.0, 1.0, 1.0, 1.0, 1.0, 1.0, 1.0, 1.0, 1.0, 1.0, 1.0, 1.0, 1.0, 1.0, 1.0, 1.0, 1.0, 1.0, 1.0, 1.0, 1.0, 1.0, 1.0, 1.0, 1.0, 1.0, 1.0, 1.0, 1.0, 1.0, 1.0, 1.0, 1.0, 1.0, 1.0, 1.0, 1.0, 1.0, 1.0, 1.0, 1.0, 1.0, 1.0, 1.0, 1.0, 1.0, 1.0, 1.0, 1.0, 1.0, 1.0, 1.0, 1.0, 1.0, 1.0, 1.0, 1.0, 1.0, 1.0, 1.0, 1.0, 1.0, 1.0, 1.0, 1.0, 1.0, 1.0, 1.0, 1.0, 1.0, 1.0, 1.0, 1.0, 1.0, 1.0, 1.0, 1.0, 1.0, 1.0, 1.0, 1.0, 1.0, 1.0, 1.0, 1.0, 1.0, 1.0, 1.0, 1.0, 1.0, 1.0, 1.0, 1.0, 1.0, 1.0, 1.0, 1.0, 1.0, 1.0, 1.0, 1.0, 1.0, 1.0, 1.0, 1.0, 1.0, 1.0, 1.0, 1.0, 1.0, 1.0, 1.0, 1.0, 1.0, 1.0, 1.0, 1.0, 1.0, 1.0, 1.0, 1.0, 1.0, 1.0, 1.0, 1.0, 1.0, 1.0, 1.0, 1.0, 1.0, 1.0, 1.0, 1.0, 1.0, 1.0, 1.0, 1.0, 1.0, 1.0, 1.0, 1.0, 1.0, 1.0, 1.0, 1.0, 1.0, 1.0, 1.0, 1.0, 1.0, 1.0, 1.0, 1.0, 1.0, 1.0, 1.0, 1.0, 1.0, 1.0, 1.0, 1.0, 1.0, 1.0, 1.0, 1.0, 1.0, 1.0, 1.0, 1.0, 1.0, 1.0, 1.0, 1.0, 1.0, 1.0, 1.0, 1.0, 1.0, 1.0, 1.0, 1.0, 1.0, 1.0, 1.0, 1.0, 1.0, 1.0, 1.0, 1.0, 1.0, 1.0, 1.0, 1.0, 1.0, 1.0, 1.0, 1.0, 1.0, 1.0, 1.0, 1.0, 1.0, 1.0, 1.0, 1.0, 1.0, 1.0, 1.0, 1.0, 1.0, 1.0, 1.0, 1.0, 1.0, 1.0, 1.0, 1.0, 1.0, 1.0, 1.0, 1.0, 1.0, 1.0, 1.0, 1.0, 1.0, 1.0, 1.0, 1.0, 1.0, 1.0, 1.0, 1.0, 1.0, 1.0, 1.0, 1.0, 1.0, 1.0, 1.0, 1.0, 1.0, 1.0, 1.0, 1.0, 1.0, 1.0, 1.0, 1.0, 1.0, 1.0, 1.0, 1.0, 1.0, 1.0, 1.0, 1.0])
me_id3.materials.append(mat_material_002)
me_id3.materials.append(mat_material_002_1)
me_id3.use_remesh_fix_poles = True
me_id3.use_remesh_preserve_attributes = False
me_id3.update()

# ---- objects
ob_camera = bpy.data.objects.new('Camera', cam_camera)
ob_sketchup = bpy.data.objects.new('SketchUp', me_id3)
ob_skp_camera_last_saved_sketchup_view = bpy.data.objects.new('skp_camera_Last_Saved_SketchUp_View', cam_skp_camera_last_saved_sketchup_view)
ob_area = bpy.data.objects.new('Area', light_area_001)
ob_area_001 = bpy.data.objects.new('Area.001', light_area_002)

# ---- transforms, parenting, visibility, modifiers, constraints
ob_camera.location = (7.359, -6.926, 4.958)
ob_camera.rotation_euler = (1.109, 0.0, 0.8149)
ob_camera.lock_rotations_4d = False
ob_camera.empty_display_type = 'ARROWS'
ob_camera.color = (0.0, 0.0, 0.0, 0.0)
ob_camera.display_type = 'WIRE'
ob_camera.lineart.crease_threshold = 0.0
ob_sketchup.location = (-2.034, -4.391, 0.0)
ob_sketchup.scale = (0.001109, 0.001109, 0.001109)
ob_skp_camera_last_saved_sketchup_view.parent = ob_sketchup
ob_skp_camera_last_saved_sketchup_view.location = (1.112e+04, -4878.0, 4154.0)
ob_skp_camera_last_saved_sketchup_view.rotation_euler = (1.307, 2.164e-08, 0.6593)
ob_area.location = (1.811, 3.661, 2.696)
ob_area.rotation_euler = (-0.7359, -0.0, 0.0)
ob_area.scale = (4.35, 2.004, 1.0)
ob_area_001.location = (1.811, 5.58, 2.696)
ob_area_001.rotation_euler = (-1.257, -0.0, 0.0)
ob_area_001.scale = (4.35, 2.004, 1.0)

# ---- collection membership
col_collection.objects.link(ob_camera)
col_collection.objects.link(ob_sketchup)
col_collection.objects.link(ob_skp_camera_last_saved_sketchup_view)
col_collection.objects.link(ob_area)
col_collection.objects.link(ob_area_001)

# ---- scene / render settings (as saved in the file)
scene.camera = ob_camera
scene.frame_start = 1; scene.frame_end = 250; scene.frame_set(1)
scene.render.engine = 'CYCLES'
scene.render.image_settings.file_format = 'HDR'
scene.render.image_settings.color_mode = 'RGB'
scene.render.image_settings.color_depth = '32'
scene.render.image_settings.quality = 0
scene.cycles.use_denoising = False
scene.cycles.samples = 128
scene.cycles.sampling_pattern = 'TABULATED_SOBOL'
scene.cycles.use_adaptive_sampling = False
scene.cycles.use_light_tree = False
scene.view_settings.view_transform = 'Filmic'
bpy.context.view_layer.update()
